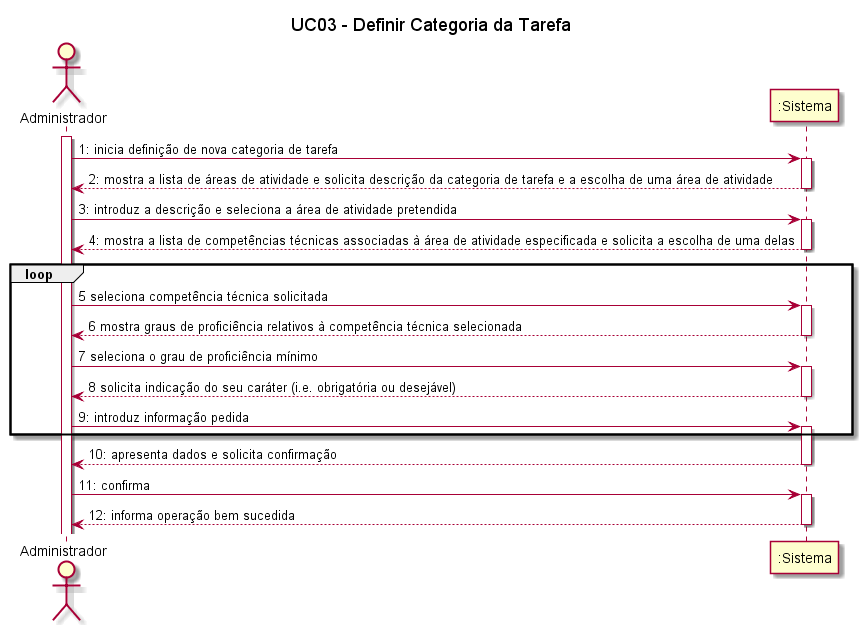

The diagram above was rendered by PlantUML. Its source (embedded in the PNG):
@startuml

title UC03 - Definir Categoria da Tarefa

actor Administrador
participant ":Sistema" as Sistema 

activate Administrador

Administrador -> Sistema: 1: inicia definição de nova categoria de tarefa
activate Sistema

Sistema --> Administrador: 2: mostra a lista de áreas de atividade e solicita descrição da categoria de tarefa e a escolha de uma área de atividade
deactivate Sistema

Administrador -> Sistema: 3: introduz a descrição e seleciona a área de atividade pretendida
activate Sistema

Sistema --> Administrador: 4: mostra a lista de competências técnicas associadas à área de atividade especificada e solicita a escolha de uma delas
deactivate Sistema

loop

Administrador -> Sistema: 5 seleciona competência técnica solicitada
activate Sistema

Sistema --> Administrador: 6 mostra graus de proficiência relativos à competência técnica selecionada
deactivate Sistema

Administrador -> Sistema: 7 seleciona o grau de proficiência mínimo
activate Sistema

Sistema --> Administrador: 8 solicita indicação do seu caráter (i.e. obrigatória ou desejável)
deactivate Sistema

Administrador -> Sistema: 9: introduz informação pedida
activate Sistema

end

Sistema --> Administrador: 10: apresenta dados e solicita confirmação
deactivate Sistema

Administrador -> Sistema: 11: confirma
activate Sistema

Sistema --> Administrador: 12: informa operação bem sucedida
deactivate Sistema
@enduml